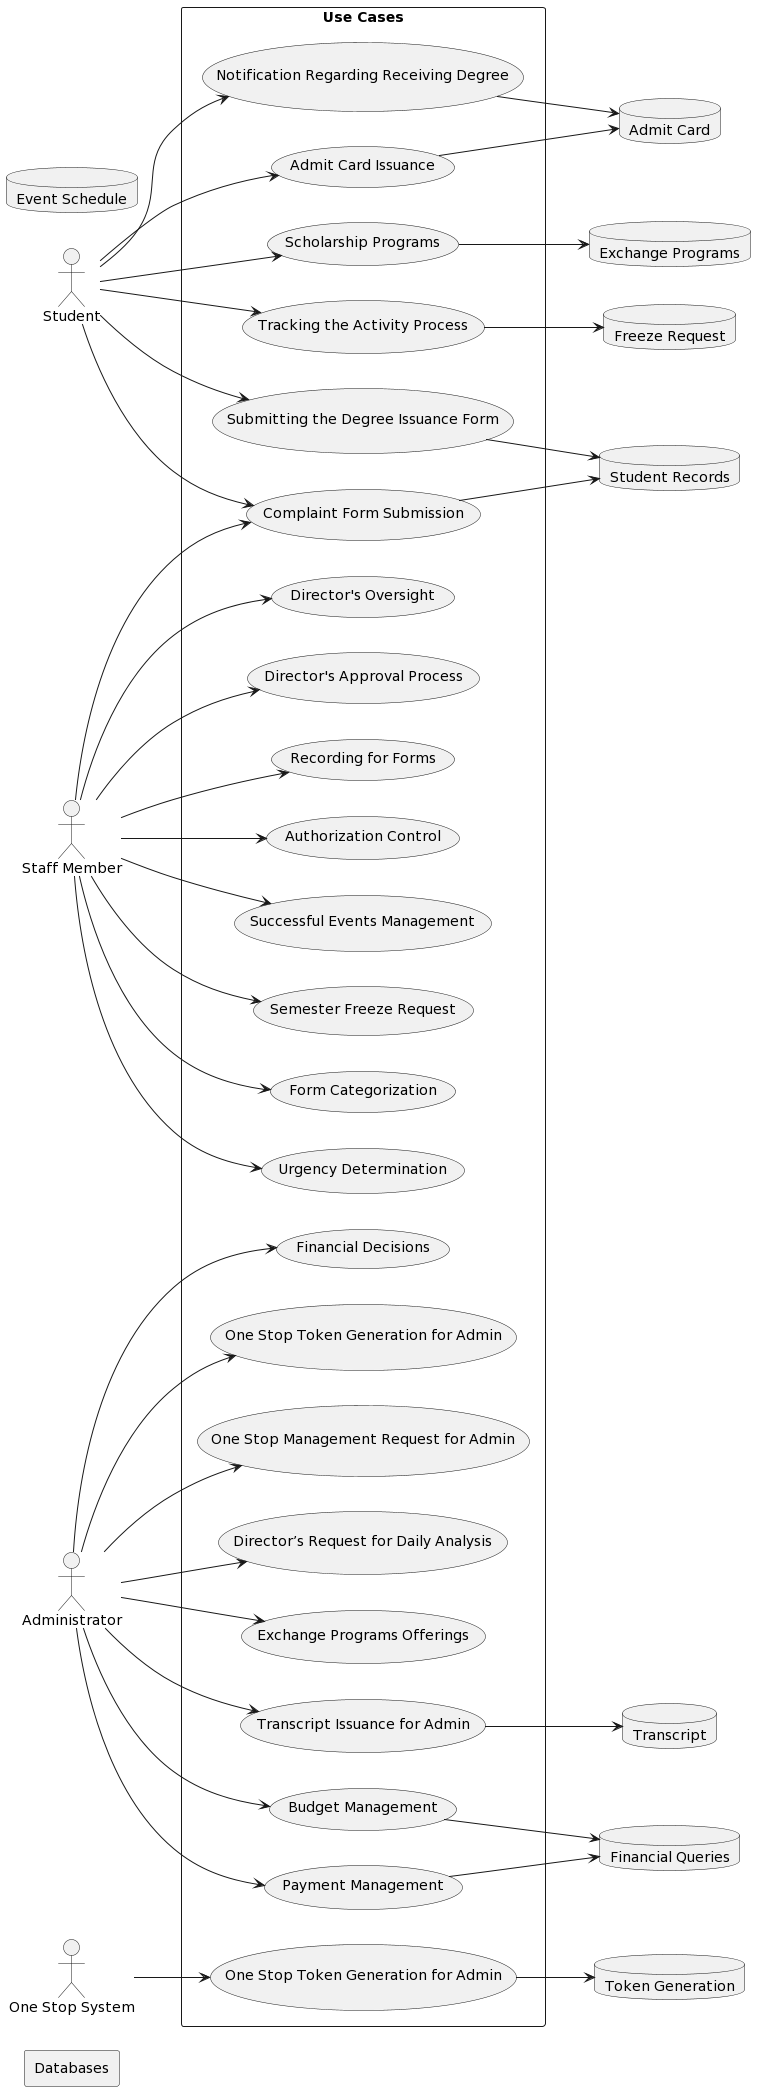

The diagram above was rendered by PlantUML. Its source (embedded in the PNG):
@startuml
left to right direction
actor "Student" as Student
actor "Staff Member" as StaffMember
actor "Administrator" as Administrator
actor "One Stop System" as OneStopSystem
database "Student Records" as StudentRecords
database "Event Schedule" as EventSchedule
database "Freeze Request" as FreezeRequest
database "Admit Card" as AdmitCard
database "Exchange Programs" as ExchangePrograms
database "Financial Queries" as FinancialQueries
database "Token Generation" as TokenGeneration
database "Transcript" as Transcript

rectangle "Use Cases" {
    usecase "Form Categorization" as UC1
    usecase "Urgency Determination" as UC2
    usecase "Director's Oversight" as UC3
    usecase "Director's Approval Process" as UC4
    usecase "Recording for Forms" as UC5
    usecase "Authorization Control" as UC6
    usecase "Submitting the Degree Issuance Form" as UC7
    usecase "Complaint Form Submission" as UC8
    usecase "Tracking the Activity Process" as UC9
    usecase "Notification Regarding Receiving Degree" as UC10
    usecase "Financial Decisions" as UC11
    usecase "One Stop Token Generation for Admin" as UC12
    usecase "One Stop Management Request for Admin" as UC13
    usecase "Director’s Request for Daily Analysis" as UC14
    usecase "Exchange Programs Offerings" as UC15
    usecase "Successful Events Management" as UC16
    usecase "Semester Freeze Request" as UC17
    usecase "Admit Card Issuance" as UC18
    usecase "Scholarship Programs" as UC19
    usecase "Budget Management" as UC20
    usecase "Payment Management" as UC21
    usecase "Transcript Issuance for Admin" as UC22
    usecase "One Stop Token Generation for Admin" as UC23
}

rectangle "Databases" {
    database "Student Records" as StudentRecords
    database "Event Schedule" as EventSchedule
    database "Freeze Request" as FreezeRequest
    database "Admit Card" as AdmitCard
    database "Exchange Programs" as ExchangePrograms
    database "Financial Queries" as FinancialQueries
    database "Token Generation" as TokenGeneration
    database "Transcript" as Transcript
}

Student --> UC7
Student --> UC8
Student --> UC9
Student --> UC10
Student --> UC18
Student --> UC19
StaffMember --> UC1
StaffMember --> UC2
StaffMember --> UC3
StaffMember --> UC4
StaffMember --> UC5
StaffMember --> UC6
StaffMember --> UC8
StaffMember --> UC16
StaffMember --> UC17
Administrator --> UC11
Administrator --> UC12
Administrator --> UC13
Administrator --> UC14
Administrator --> UC15
Administrator --> UC20
Administrator --> UC21
Administrator --> UC22
OneStopSystem --> UC23

UC7 --> StudentRecords
UC8 --> StudentRecords
UC9 --> FreezeRequest
UC10 --> AdmitCard
UC18 --> AdmitCard
UC19 --> ExchangePrograms
UC20 --> FinancialQueries
UC21 --> FinancialQueries
UC22 --> Transcript
UC23 --> TokenGeneration
@enduml